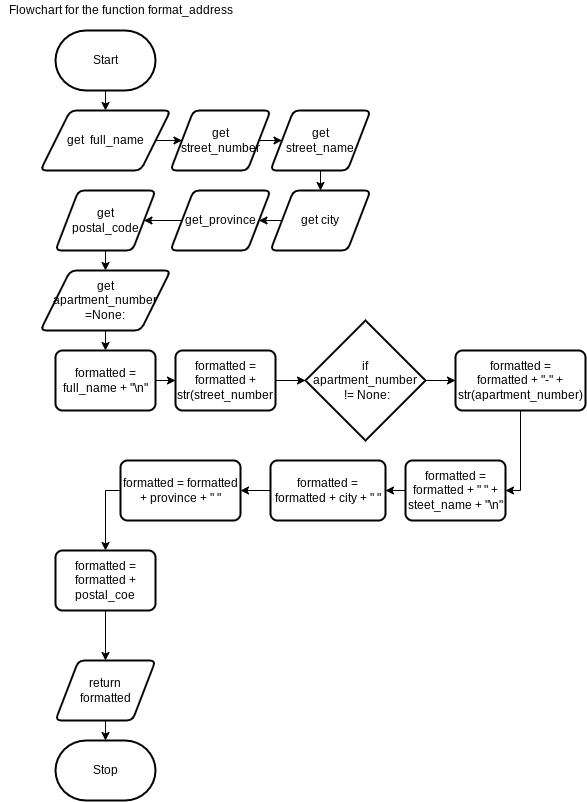

The diagram above was exported from draw.io. Its source (the exported page's mxGraphModel, read from the mxfile embedded in the PNG):
<mxGraphModel dx="894" dy="561" grid="1" gridSize="10" guides="1" tooltips="1" connect="1" arrows="1" fold="1" page="1" pageScale="1" pageWidth="850" pageHeight="1100" math="0" shadow="0">
  <root>
    <mxCell id="0" />
    <mxCell id="1" parent="0" />
    <mxCell id="4" style="edgeStyle=none;html=1;entryX=0.5;entryY=0;entryDx=0;entryDy=0;" parent="1" source="2" target="3" edge="1">
      <mxGeometry relative="1" as="geometry" />
    </mxCell>
    <mxCell id="2" value="Start" style="strokeWidth=2;html=1;shape=mxgraph.flowchart.terminator;whiteSpace=wrap;" parent="1" vertex="1">
      <mxGeometry x="290" y="40" width="100" height="60" as="geometry" />
    </mxCell>
    <mxCell id="79" style="edgeStyle=none;html=1;entryX=0;entryY=0.5;entryDx=0;entryDy=0;" edge="1" parent="1" source="3" target="75">
      <mxGeometry relative="1" as="geometry" />
    </mxCell>
    <mxCell id="3" value="get&amp;nbsp; full_name" style="shape=parallelogram;html=1;strokeWidth=2;perimeter=parallelogramPerimeter;whiteSpace=wrap;rounded=1;arcSize=12;size=0.23;" parent="1" vertex="1">
      <mxGeometry x="275" y="120" width="130" height="60" as="geometry" />
    </mxCell>
    <mxCell id="13" value="Stop" style="strokeWidth=2;html=1;shape=mxgraph.flowchart.terminator;whiteSpace=wrap;" parent="1" vertex="1">
      <mxGeometry x="290" y="750" width="100" height="60" as="geometry" />
    </mxCell>
    <mxCell id="21" value="Flowchart for the function format_address" style="text;html=1;align=center;verticalAlign=middle;resizable=0;points=[];autosize=1;strokeColor=none;fillColor=none;" parent="1" vertex="1">
      <mxGeometry x="235" y="10" width="240" height="20" as="geometry" />
    </mxCell>
    <mxCell id="64" style="edgeStyle=none;html=1;entryX=0.5;entryY=0;entryDx=0;entryDy=0;entryPerimeter=0;" parent="1" source="62" target="13" edge="1">
      <mxGeometry relative="1" as="geometry" />
    </mxCell>
    <mxCell id="62" value="return &lt;br&gt;formatted" style="shape=parallelogram;html=1;strokeWidth=2;perimeter=parallelogramPerimeter;whiteSpace=wrap;rounded=1;arcSize=12;size=0.23;" parent="1" vertex="1">
      <mxGeometry x="290" y="670" width="100" height="60" as="geometry" />
    </mxCell>
    <mxCell id="103" style="edgeStyle=none;html=1;entryX=0.5;entryY=0;entryDx=0;entryDy=0;" edge="1" parent="1" source="71" target="101">
      <mxGeometry relative="1" as="geometry" />
    </mxCell>
    <mxCell id="71" value="get &lt;br&gt;apartment_number&lt;br&gt;=None:" style="shape=parallelogram;html=1;strokeWidth=2;perimeter=parallelogramPerimeter;whiteSpace=wrap;rounded=1;arcSize=12;size=0.23;" vertex="1" parent="1">
      <mxGeometry x="275" y="280" width="130" height="60" as="geometry" />
    </mxCell>
    <mxCell id="84" style="edgeStyle=none;html=1;entryX=1;entryY=0.5;entryDx=0;entryDy=0;" edge="1" parent="1" source="72" target="73">
      <mxGeometry relative="1" as="geometry" />
    </mxCell>
    <mxCell id="72" value="get city" style="shape=parallelogram;html=1;strokeWidth=2;perimeter=parallelogramPerimeter;whiteSpace=wrap;rounded=1;arcSize=12;size=0.23;" vertex="1" parent="1">
      <mxGeometry x="505" y="200" width="100" height="60" as="geometry" />
    </mxCell>
    <mxCell id="85" style="edgeStyle=none;html=1;" edge="1" parent="1" source="73" target="74">
      <mxGeometry relative="1" as="geometry" />
    </mxCell>
    <mxCell id="73" value="get_province" style="shape=parallelogram;html=1;strokeWidth=2;perimeter=parallelogramPerimeter;whiteSpace=wrap;rounded=1;arcSize=12;size=0.23;" vertex="1" parent="1">
      <mxGeometry x="405" y="200" width="100" height="60" as="geometry" />
    </mxCell>
    <mxCell id="86" style="edgeStyle=none;html=1;entryX=0.5;entryY=0;entryDx=0;entryDy=0;" edge="1" parent="1" source="74" target="71">
      <mxGeometry relative="1" as="geometry" />
    </mxCell>
    <mxCell id="74" value="get &lt;br&gt;postal_code" style="shape=parallelogram;html=1;strokeWidth=2;perimeter=parallelogramPerimeter;whiteSpace=wrap;rounded=1;arcSize=12;size=0.23;" vertex="1" parent="1">
      <mxGeometry x="290" y="200" width="100" height="60" as="geometry" />
    </mxCell>
    <mxCell id="80" style="edgeStyle=none;html=1;entryX=0;entryY=0.5;entryDx=0;entryDy=0;" edge="1" parent="1" source="75" target="76">
      <mxGeometry relative="1" as="geometry" />
    </mxCell>
    <mxCell id="75" value="get street_number" style="shape=parallelogram;html=1;strokeWidth=2;perimeter=parallelogramPerimeter;whiteSpace=wrap;rounded=1;arcSize=12;size=0.23;" vertex="1" parent="1">
      <mxGeometry x="405" y="120" width="100" height="60" as="geometry" />
    </mxCell>
    <mxCell id="83" style="edgeStyle=none;html=1;entryX=0.5;entryY=0;entryDx=0;entryDy=0;" edge="1" parent="1" source="76" target="72">
      <mxGeometry relative="1" as="geometry" />
    </mxCell>
    <mxCell id="76" value="get &lt;br&gt;street_name" style="shape=parallelogram;html=1;strokeWidth=2;perimeter=parallelogramPerimeter;whiteSpace=wrap;rounded=1;arcSize=12;size=0.23;" vertex="1" parent="1">
      <mxGeometry x="505" y="120" width="100" height="60" as="geometry" />
    </mxCell>
    <mxCell id="113" style="edgeStyle=orthogonalEdgeStyle;rounded=0;html=1;" edge="1" parent="1" source="95" target="62">
      <mxGeometry relative="1" as="geometry" />
    </mxCell>
    <mxCell id="95" value="formatted = formatted + postal_coe" style="rounded=1;whiteSpace=wrap;html=1;absoluteArcSize=1;arcSize=14;strokeWidth=2;" vertex="1" parent="1">
      <mxGeometry x="290" y="560" width="100" height="60" as="geometry" />
    </mxCell>
    <mxCell id="109" style="edgeStyle=orthogonalEdgeStyle;rounded=0;html=1;" edge="1" parent="1" source="96" target="97">
      <mxGeometry relative="1" as="geometry" />
    </mxCell>
    <mxCell id="96" value="formatted = formatted + &quot; &quot; + steet_name + &quot;\n&quot;" style="rounded=1;whiteSpace=wrap;html=1;absoluteArcSize=1;arcSize=14;strokeWidth=2;" vertex="1" parent="1">
      <mxGeometry x="640" y="470" width="100" height="60" as="geometry" />
    </mxCell>
    <mxCell id="111" style="edgeStyle=orthogonalEdgeStyle;rounded=0;html=1;entryX=1;entryY=0.5;entryDx=0;entryDy=0;" edge="1" parent="1" source="97" target="98">
      <mxGeometry relative="1" as="geometry" />
    </mxCell>
    <mxCell id="97" value="formatted = formatted + city + &quot; &quot;" style="rounded=1;whiteSpace=wrap;html=1;absoluteArcSize=1;arcSize=14;strokeWidth=2;" vertex="1" parent="1">
      <mxGeometry x="505" y="470" width="115" height="60" as="geometry" />
    </mxCell>
    <mxCell id="112" style="edgeStyle=orthogonalEdgeStyle;rounded=0;html=1;entryX=0.5;entryY=0;entryDx=0;entryDy=0;" edge="1" parent="1" source="98" target="95">
      <mxGeometry relative="1" as="geometry">
        <Array as="points">
          <mxPoint x="340" y="500" />
        </Array>
      </mxGeometry>
    </mxCell>
    <mxCell id="98" value="formatted = formatted + province + &quot; &quot;" style="rounded=1;whiteSpace=wrap;html=1;absoluteArcSize=1;arcSize=14;strokeWidth=2;" vertex="1" parent="1">
      <mxGeometry x="355" y="470" width="120" height="60" as="geometry" />
    </mxCell>
    <mxCell id="107" style="edgeStyle=orthogonalEdgeStyle;html=1;entryX=1;entryY=0.5;entryDx=0;entryDy=0;rounded=0;" edge="1" parent="1" source="99" target="96">
      <mxGeometry relative="1" as="geometry">
        <mxPoint x="750" y="520" as="targetPoint" />
      </mxGeometry>
    </mxCell>
    <mxCell id="99" value="formatted = &lt;br&gt;formatted + &quot;-&quot; + str(apartment_number)" style="rounded=1;whiteSpace=wrap;html=1;absoluteArcSize=1;arcSize=14;strokeWidth=2;" vertex="1" parent="1">
      <mxGeometry x="690" y="360" width="130" height="60" as="geometry" />
    </mxCell>
    <mxCell id="105" style="edgeStyle=none;html=1;entryX=0;entryY=0.5;entryDx=0;entryDy=0;entryPerimeter=0;" edge="1" parent="1" source="100" target="102">
      <mxGeometry relative="1" as="geometry" />
    </mxCell>
    <mxCell id="100" value="formatted = formatted + str(street_number" style="rounded=1;whiteSpace=wrap;html=1;absoluteArcSize=1;arcSize=14;strokeWidth=2;" vertex="1" parent="1">
      <mxGeometry x="410" y="360" width="100" height="60" as="geometry" />
    </mxCell>
    <mxCell id="104" style="edgeStyle=none;html=1;entryX=0;entryY=0.5;entryDx=0;entryDy=0;" edge="1" parent="1" source="101" target="100">
      <mxGeometry relative="1" as="geometry" />
    </mxCell>
    <mxCell id="101" value="formatted = full_name + &quot;\n&quot;" style="rounded=1;whiteSpace=wrap;html=1;absoluteArcSize=1;arcSize=14;strokeWidth=2;" vertex="1" parent="1">
      <mxGeometry x="290" y="360" width="100" height="60" as="geometry" />
    </mxCell>
    <mxCell id="106" style="edgeStyle=none;html=1;entryX=0;entryY=0.5;entryDx=0;entryDy=0;" edge="1" parent="1" source="102" target="99">
      <mxGeometry relative="1" as="geometry" />
    </mxCell>
    <mxCell id="102" value="if &lt;br&gt;apartment_number&lt;br&gt;&amp;nbsp;!= None:" style="strokeWidth=2;html=1;shape=mxgraph.flowchart.decision;whiteSpace=wrap;" vertex="1" parent="1">
      <mxGeometry x="540" y="330" width="120" height="120" as="geometry" />
    </mxCell>
  </root>
</mxGraphModel>